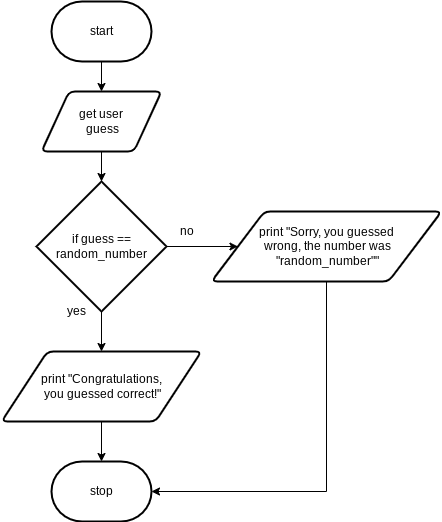

The diagram above was exported from draw.io. Its source (the exported page's mxGraphModel, read from the mxfile embedded in the PNG):
<mxGraphModel dx="834" dy="452" grid="1" gridSize="10" guides="1" tooltips="1" connect="1" arrows="1" fold="1" page="1" pageScale="1" pageWidth="827" pageHeight="1169" math="0" shadow="0">
  <root>
    <mxCell id="0" />
    <mxCell id="1" parent="0" />
    <mxCell id="11" style="edgeStyle=none;html=1;exitX=0.5;exitY=1;exitDx=0;exitDy=0;exitPerimeter=0;" edge="1" parent="1" source="2" target="3">
      <mxGeometry relative="1" as="geometry" />
    </mxCell>
    <mxCell id="2" value="start" style="strokeWidth=2;html=1;shape=mxgraph.flowchart.terminator;whiteSpace=wrap;" vertex="1" parent="1">
      <mxGeometry x="220" y="40" width="100" height="60" as="geometry" />
    </mxCell>
    <mxCell id="12" style="edgeStyle=none;html=1;exitX=0.5;exitY=1;exitDx=0;exitDy=0;entryX=0.5;entryY=0;entryDx=0;entryDy=0;entryPerimeter=0;" edge="1" parent="1" source="3" target="4">
      <mxGeometry relative="1" as="geometry" />
    </mxCell>
    <mxCell id="3" value="get user&lt;br&gt;&amp;nbsp;guess" style="shape=parallelogram;html=1;strokeWidth=2;perimeter=parallelogramPerimeter;whiteSpace=wrap;rounded=1;arcSize=12;size=0.23;" vertex="1" parent="1">
      <mxGeometry x="210" y="130" width="120" height="60" as="geometry" />
    </mxCell>
    <mxCell id="7" style="edgeStyle=none;html=1;exitX=1;exitY=0.5;exitDx=0;exitDy=0;exitPerimeter=0;" edge="1" parent="1" source="4" target="6">
      <mxGeometry relative="1" as="geometry" />
    </mxCell>
    <mxCell id="9" style="edgeStyle=none;html=1;exitX=0.5;exitY=1;exitDx=0;exitDy=0;exitPerimeter=0;" edge="1" parent="1" source="4" target="5">
      <mxGeometry relative="1" as="geometry" />
    </mxCell>
    <mxCell id="4" value="if guess == random_number" style="strokeWidth=2;html=1;shape=mxgraph.flowchart.decision;whiteSpace=wrap;" vertex="1" parent="1">
      <mxGeometry x="205" y="220" width="130" height="130" as="geometry" />
    </mxCell>
    <mxCell id="10" style="edgeStyle=none;html=1;exitX=0.5;exitY=1;exitDx=0;exitDy=0;" edge="1" parent="1" source="5" target="8">
      <mxGeometry relative="1" as="geometry" />
    </mxCell>
    <mxCell id="5" value="print &quot;Congratulations,&lt;br&gt;&amp;nbsp;you guessed correct!&quot;" style="shape=parallelogram;html=1;strokeWidth=2;perimeter=parallelogramPerimeter;whiteSpace=wrap;rounded=1;arcSize=12;size=0.23;" vertex="1" parent="1">
      <mxGeometry x="170" y="390" width="200" height="70" as="geometry" />
    </mxCell>
    <mxCell id="15" style="edgeStyle=none;html=1;exitX=0.5;exitY=1;exitDx=0;exitDy=0;entryX=1;entryY=0.5;entryDx=0;entryDy=0;entryPerimeter=0;rounded=0;" edge="1" parent="1" source="6" target="8">
      <mxGeometry relative="1" as="geometry">
        <Array as="points">
          <mxPoint x="495" y="530" />
        </Array>
      </mxGeometry>
    </mxCell>
    <mxCell id="6" value="print &quot;Sorry, you guessed&lt;br&gt;&amp;nbsp;wrong, the number was&lt;br&gt;&amp;nbsp;&quot;random_number&quot;&quot;" style="shape=parallelogram;html=1;strokeWidth=2;perimeter=parallelogramPerimeter;whiteSpace=wrap;rounded=1;arcSize=12;size=0.23;" vertex="1" parent="1">
      <mxGeometry x="380" y="250" width="230" height="70" as="geometry" />
    </mxCell>
    <mxCell id="8" value="stop" style="strokeWidth=2;html=1;shape=mxgraph.flowchart.terminator;whiteSpace=wrap;" vertex="1" parent="1">
      <mxGeometry x="220" y="500" width="100" height="60" as="geometry" />
    </mxCell>
    <mxCell id="13" value="yes" style="text;html=1;resizable=0;autosize=1;align=center;verticalAlign=middle;points=[];fillColor=none;strokeColor=none;rounded=0;" vertex="1" parent="1">
      <mxGeometry x="230" y="340" width="30" height="20" as="geometry" />
    </mxCell>
    <mxCell id="14" value="no" style="text;html=1;resizable=0;autosize=1;align=center;verticalAlign=middle;points=[];fillColor=none;strokeColor=none;rounded=0;" vertex="1" parent="1">
      <mxGeometry x="340" y="260" width="30" height="20" as="geometry" />
    </mxCell>
  </root>
</mxGraphModel>